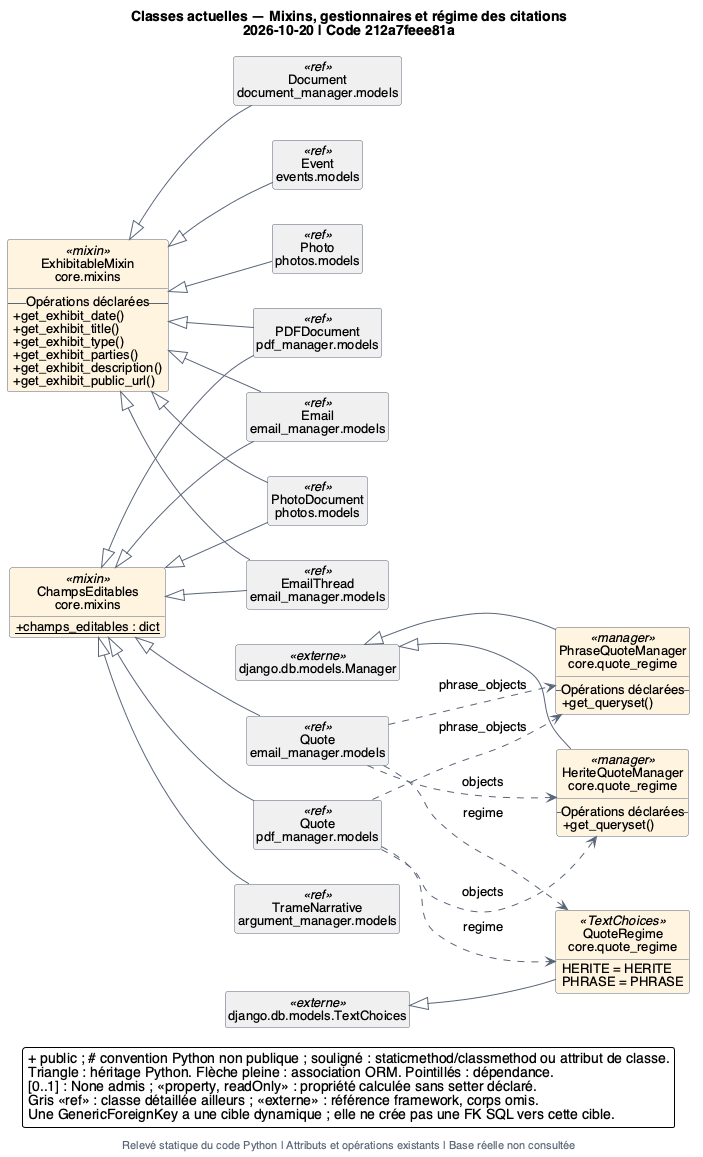

The diagram above was rendered by PlantUML. Its source (embedded in the PNG):
@startuml 11_heritage_regimes
!include style.iuml
left to right direction
title Classes actuelles — Mixins, gestionnaires et régime des citations\n2026-10-20 | Code 212a7feee81a
footer Relevé statique du code Python | Attributs et opérations existants | Base réelle non consultée
class "ChampsEditables\ncore.mixins" as C_core_mixins_ChampsEditables <<mixin>> #FFF4DF {
  {field} {static} + champs_editables : dict
}
class "ExhibitableMixin\ncore.mixins" as C_core_mixins_ExhibitableMixin <<mixin>> #FFF4DF {
  -- Opérations déclarées --
  {method} + get_exhibit_date()
  {method} + get_exhibit_title()
  {method} + get_exhibit_type()
  {method} + get_exhibit_parties()
  {method} + get_exhibit_description()
  {method} + get_exhibit_public_url()
}
class "HeriteQuoteManager\ncore.quote_regime" as C_core_quote_regime_HeriteQuoteManager <<manager>> #FFF4DF {
  -- Opérations déclarées --
  {method} + get_queryset()
}
class "PhraseQuoteManager\ncore.quote_regime" as C_core_quote_regime_PhraseQuoteManager <<manager>> #FFF4DF {
  -- Opérations déclarées --
  {method} + get_queryset()
}
enum "QuoteRegime\ncore.quote_regime" as C_core_quote_regime_QuoteRegime <<TextChoices>> #FFF4DF {
  HERITE = HERITE
  PHRASE = PHRASE
}
class "TrameNarrative\nargument_manager.models" as C_argument_manager_models_TrameNarrative <<ref>> [[04_argumentation.svg]] #F0F0F0 {
}
class "django.db.models.Manager" as C_django_db_models_Manager <<externe>> #F0F0F0
class "django.db.models.TextChoices" as C_django_db_models_TextChoices <<externe>> #F0F0F0
class "Document\ndocument_manager.models" as C_document_manager_models_Document <<ref>> [[01_causes_documents.svg]] #F0F0F0 {
}
class "Email\nemail_manager.models" as C_email_manager_models_Email <<ref>> [[06_courriels.svg]] #F0F0F0 {
}
class "EmailThread\nemail_manager.models" as C_email_manager_models_EmailThread <<ref>> [[06_courriels.svg]] #F0F0F0 {
}
class "Quote\nemail_manager.models" as C_email_manager_models_Quote <<ref>> [[06_courriels.svg]] #F0F0F0 {
}
class "Event\nevents.models" as C_events_models_Event <<ref>> [[08_photos_evenements.svg]] #F0F0F0 {
}
class "PDFDocument\npdf_manager.models" as C_pdf_manager_models_PDFDocument <<ref>> [[07_pdf_protagonistes.svg]] #F0F0F0 {
}
class "Quote\npdf_manager.models" as C_pdf_manager_models_Quote <<ref>> [[07_pdf_protagonistes.svg]] #F0F0F0 {
}
class "Photo\nphotos.models" as C_photos_models_Photo <<ref>> [[08_photos_evenements.svg]] #F0F0F0 {
}
class "PhotoDocument\nphotos.models" as C_photos_models_PhotoDocument <<ref>> [[08_photos_evenements.svg]] #F0F0F0 {
}
C_django_db_models_TextChoices <|-- C_core_quote_regime_QuoteRegime
C_django_db_models_Manager <|-- C_core_quote_regime_HeriteQuoteManager
C_django_db_models_Manager <|-- C_core_quote_regime_PhraseQuoteManager
C_core_mixins_ChampsEditables <|-- C_argument_manager_models_TrameNarrative
C_core_mixins_ExhibitableMixin <|-- C_document_manager_models_Document
C_core_mixins_ExhibitableMixin <|-- C_email_manager_models_EmailThread
C_core_mixins_ChampsEditables <|-- C_email_manager_models_EmailThread
C_core_mixins_ExhibitableMixin <|-- C_email_manager_models_Email
C_core_mixins_ChampsEditables <|-- C_email_manager_models_Email
C_core_mixins_ChampsEditables <|-- C_email_manager_models_Quote
C_email_manager_models_Quote ..> C_core_quote_regime_QuoteRegime : regime
C_email_manager_models_Quote ..> C_core_quote_regime_HeriteQuoteManager : objects
C_email_manager_models_Quote ..> C_core_quote_regime_PhraseQuoteManager : phrase_objects
C_core_mixins_ExhibitableMixin <|-- C_events_models_Event
C_core_mixins_ExhibitableMixin <|-- C_pdf_manager_models_PDFDocument
C_core_mixins_ChampsEditables <|-- C_pdf_manager_models_PDFDocument
C_core_mixins_ChampsEditables <|-- C_pdf_manager_models_Quote
C_pdf_manager_models_Quote ..> C_core_quote_regime_QuoteRegime : regime
C_pdf_manager_models_Quote ..> C_core_quote_regime_HeriteQuoteManager : objects
C_pdf_manager_models_Quote ..> C_core_quote_regime_PhraseQuoteManager : phrase_objects
C_core_mixins_ExhibitableMixin <|-- C_photos_models_Photo
C_core_mixins_ExhibitableMixin <|-- C_photos_models_PhotoDocument
C_core_mixins_ChampsEditables <|-- C_photos_models_PhotoDocument
legend bottom
  + public ; # convention Python non publique ; souligné : staticmethod/classmethod ou attribut de classe.
  Triangle : héritage Python. Flèche pleine : association ORM. Pointillés : dépendance.
  [0..1] : None admis ; <<property, readOnly>> : propriété calculée sans setter déclaré.
  Gris <<ref>> : classe détaillée ailleurs ; <<externe>> : référence framework, corps omis.
  Une GenericForeignKey a une cible dynamique ; elle ne crée pas une FK SQL vers cette cible.
endlegend
@enduml